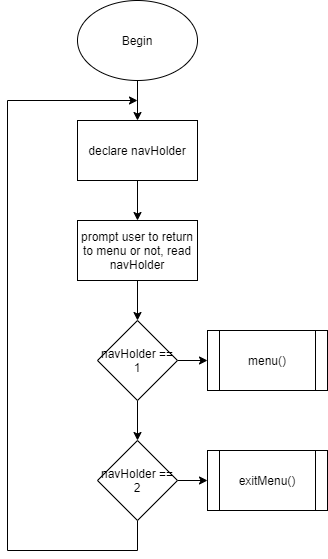

The diagram above was exported from draw.io. Its source (the exported page's mxGraphModel, read from the mxfile embedded in the PNG):
<mxGraphModel dx="1662" dy="822" grid="1" gridSize="10" guides="1" tooltips="1" connect="1" arrows="1" fold="1" page="1" pageScale="1" pageWidth="850" pageHeight="1100" math="0" shadow="0">
  <root>
    <mxCell id="0" />
    <mxCell id="1" parent="0" />
    <mxCell id="saKBIwBvQh2dDB4gyWf3-3" value="" style="edgeStyle=orthogonalEdgeStyle;rounded=0;orthogonalLoop=1;jettySize=auto;html=1;" edge="1" parent="1" source="saKBIwBvQh2dDB4gyWf3-1" target="saKBIwBvQh2dDB4gyWf3-2">
      <mxGeometry relative="1" as="geometry" />
    </mxCell>
    <mxCell id="saKBIwBvQh2dDB4gyWf3-1" value="Begin" style="ellipse;whiteSpace=wrap;html=1;" vertex="1" parent="1">
      <mxGeometry x="350" y="80" width="120" height="80" as="geometry" />
    </mxCell>
    <mxCell id="saKBIwBvQh2dDB4gyWf3-5" value="" style="edgeStyle=orthogonalEdgeStyle;rounded=0;orthogonalLoop=1;jettySize=auto;html=1;" edge="1" parent="1" source="saKBIwBvQh2dDB4gyWf3-2" target="saKBIwBvQh2dDB4gyWf3-4">
      <mxGeometry relative="1" as="geometry" />
    </mxCell>
    <mxCell id="saKBIwBvQh2dDB4gyWf3-2" value="declare navHolder" style="rounded=0;whiteSpace=wrap;html=1;" vertex="1" parent="1">
      <mxGeometry x="350" y="200" width="120" height="60" as="geometry" />
    </mxCell>
    <mxCell id="saKBIwBvQh2dDB4gyWf3-7" value="" style="edgeStyle=orthogonalEdgeStyle;rounded=0;orthogonalLoop=1;jettySize=auto;html=1;" edge="1" parent="1" source="saKBIwBvQh2dDB4gyWf3-4" target="saKBIwBvQh2dDB4gyWf3-6">
      <mxGeometry relative="1" as="geometry" />
    </mxCell>
    <mxCell id="saKBIwBvQh2dDB4gyWf3-4" value="prompt user to return to menu or not, read navHolder" style="rounded=0;whiteSpace=wrap;html=1;" vertex="1" parent="1">
      <mxGeometry x="350" y="300" width="120" height="60" as="geometry" />
    </mxCell>
    <mxCell id="saKBIwBvQh2dDB4gyWf3-9" value="" style="edgeStyle=orthogonalEdgeStyle;rounded=0;orthogonalLoop=1;jettySize=auto;html=1;" edge="1" parent="1" source="saKBIwBvQh2dDB4gyWf3-6" target="saKBIwBvQh2dDB4gyWf3-8">
      <mxGeometry relative="1" as="geometry" />
    </mxCell>
    <mxCell id="saKBIwBvQh2dDB4gyWf3-15" value="" style="edgeStyle=orthogonalEdgeStyle;rounded=0;orthogonalLoop=1;jettySize=auto;html=1;" edge="1" parent="1" source="saKBIwBvQh2dDB4gyWf3-6" target="saKBIwBvQh2dDB4gyWf3-14">
      <mxGeometry relative="1" as="geometry" />
    </mxCell>
    <mxCell id="saKBIwBvQh2dDB4gyWf3-6" value="navHolder == 1" style="rhombus;whiteSpace=wrap;html=1;" vertex="1" parent="1">
      <mxGeometry x="370" y="400" width="80" height="80" as="geometry" />
    </mxCell>
    <mxCell id="saKBIwBvQh2dDB4gyWf3-11" value="" style="edgeStyle=orthogonalEdgeStyle;rounded=0;orthogonalLoop=1;jettySize=auto;html=1;" edge="1" parent="1" source="saKBIwBvQh2dDB4gyWf3-8">
      <mxGeometry relative="1" as="geometry">
        <mxPoint x="410" y="180" as="targetPoint" />
        <Array as="points">
          <mxPoint x="410" y="630" />
          <mxPoint x="280" y="630" />
          <mxPoint x="280" y="180" />
        </Array>
      </mxGeometry>
    </mxCell>
    <mxCell id="saKBIwBvQh2dDB4gyWf3-13" value="" style="edgeStyle=orthogonalEdgeStyle;rounded=0;orthogonalLoop=1;jettySize=auto;html=1;" edge="1" parent="1" source="saKBIwBvQh2dDB4gyWf3-8" target="saKBIwBvQh2dDB4gyWf3-12">
      <mxGeometry relative="1" as="geometry" />
    </mxCell>
    <mxCell id="saKBIwBvQh2dDB4gyWf3-8" value="navHolder == 2" style="rhombus;whiteSpace=wrap;html=1;" vertex="1" parent="1">
      <mxGeometry x="370" y="520" width="80" height="80" as="geometry" />
    </mxCell>
    <mxCell id="saKBIwBvQh2dDB4gyWf3-12" value="exitMenu()" style="shape=process;whiteSpace=wrap;html=1;backgroundOutline=1;" vertex="1" parent="1">
      <mxGeometry x="480" y="530" width="120" height="60" as="geometry" />
    </mxCell>
    <mxCell id="saKBIwBvQh2dDB4gyWf3-14" value="menu()" style="shape=process;whiteSpace=wrap;html=1;backgroundOutline=1;" vertex="1" parent="1">
      <mxGeometry x="480" y="410" width="120" height="60" as="geometry" />
    </mxCell>
  </root>
</mxGraphModel>